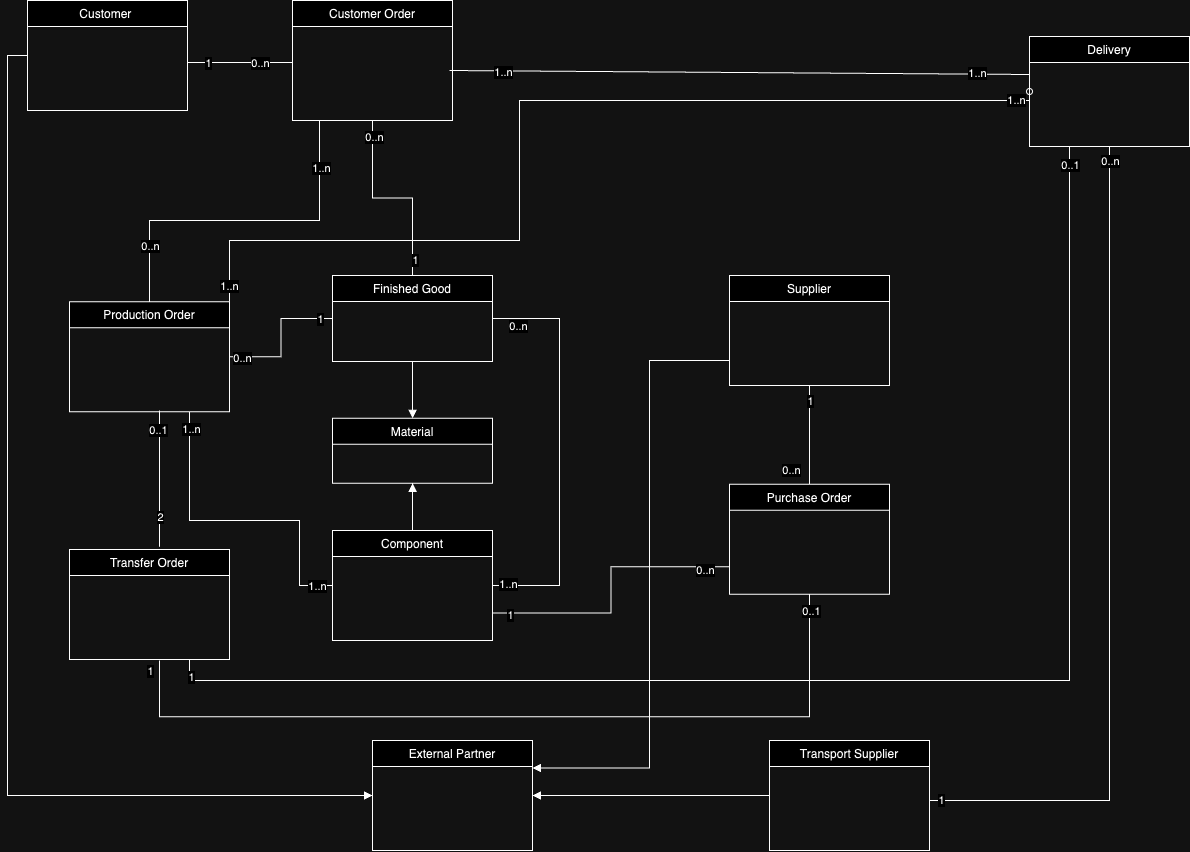

The diagram above was exported from draw.io. Its source (the exported page's mxGraphModel, read from the mxfile embedded in the PNG):
<mxGraphModel dx="1466" dy="981" grid="1" gridSize="10" guides="1" tooltips="1" connect="1" arrows="1" fold="1" page="1" pageScale="1" pageWidth="827" pageHeight="1169" math="0" shadow="0">
  <root>
    <mxCell id="WIyWlLk6GJQsqaUBKTNV-0" />
    <mxCell id="WIyWlLk6GJQsqaUBKTNV-1" parent="WIyWlLk6GJQsqaUBKTNV-0" />
    <mxCell id="isl-ImbiwBMB011s0UND-20" style="edgeStyle=orthogonalEdgeStyle;rounded=0;orthogonalLoop=1;jettySize=auto;html=1;exitX=0.5;exitY=0;exitDx=0;exitDy=0;entryX=0.5;entryY=1;entryDx=0;entryDy=0;endArrow=block;endFill=1;" parent="WIyWlLk6GJQsqaUBKTNV-1" source="zkfFHV4jXpPFQw0GAbJ--0" target="zkfFHV4jXpPFQw0GAbJ--17" edge="1">
      <mxGeometry relative="1" as="geometry" />
    </mxCell>
    <mxCell id="lmAg1TL98hN-qQRVdsQW-1" style="edgeStyle=orthogonalEdgeStyle;rounded=0;orthogonalLoop=1;jettySize=auto;html=1;exitX=0;exitY=0.5;exitDx=0;exitDy=0;entryX=0.75;entryY=1;entryDx=0;entryDy=0;endArrow=baseDash;endFill=0;" edge="1" parent="WIyWlLk6GJQsqaUBKTNV-1" source="zkfFHV4jXpPFQw0GAbJ--0" target="Iv19MnFPwsbPoRR4SzWf-30">
      <mxGeometry relative="1" as="geometry">
        <Array as="points">
          <mxPoint x="340" y="895" />
          <mxPoint x="340" y="830" />
          <mxPoint x="230" y="830" />
        </Array>
      </mxGeometry>
    </mxCell>
    <mxCell id="lmAg1TL98hN-qQRVdsQW-2" value="1..n" style="edgeLabel;html=1;align=center;verticalAlign=middle;resizable=0;points=[];" vertex="1" connectable="0" parent="lmAg1TL98hN-qQRVdsQW-1">
      <mxGeometry x="-0.8981" relative="1" as="geometry">
        <mxPoint as="offset" />
      </mxGeometry>
    </mxCell>
    <mxCell id="lmAg1TL98hN-qQRVdsQW-3" value="1..n" style="edgeLabel;html=1;align=center;verticalAlign=middle;resizable=0;points=[];" vertex="1" connectable="0" parent="lmAg1TL98hN-qQRVdsQW-1">
      <mxGeometry x="0.8965" y="-1" relative="1" as="geometry">
        <mxPoint as="offset" />
      </mxGeometry>
    </mxCell>
    <mxCell id="lmAg1TL98hN-qQRVdsQW-4" style="edgeStyle=orthogonalEdgeStyle;rounded=0;orthogonalLoop=1;jettySize=auto;html=1;exitX=1;exitY=0.75;exitDx=0;exitDy=0;entryX=0;entryY=0.75;entryDx=0;entryDy=0;endArrow=baseDash;endFill=0;" edge="1" parent="WIyWlLk6GJQsqaUBKTNV-1" source="zkfFHV4jXpPFQw0GAbJ--0" target="Iv19MnFPwsbPoRR4SzWf-34">
      <mxGeometry relative="1" as="geometry" />
    </mxCell>
    <mxCell id="lmAg1TL98hN-qQRVdsQW-5" value="1" style="edgeLabel;html=1;align=center;verticalAlign=middle;resizable=0;points=[];" vertex="1" connectable="0" parent="lmAg1TL98hN-qQRVdsQW-4">
      <mxGeometry x="-0.8819" y="-2" relative="1" as="geometry">
        <mxPoint as="offset" />
      </mxGeometry>
    </mxCell>
    <mxCell id="lmAg1TL98hN-qQRVdsQW-6" value="0..n" style="edgeLabel;html=1;align=center;verticalAlign=middle;resizable=0;points=[];" vertex="1" connectable="0" parent="lmAg1TL98hN-qQRVdsQW-4">
      <mxGeometry x="0.8264" y="-3" relative="1" as="geometry">
        <mxPoint as="offset" />
      </mxGeometry>
    </mxCell>
    <mxCell id="zkfFHV4jXpPFQw0GAbJ--0" value="Component" style="swimlane;fontStyle=0;align=center;verticalAlign=top;childLayout=stackLayout;horizontal=1;startSize=26;horizontalStack=0;resizeParent=1;resizeLast=0;collapsible=1;marginBottom=0;rounded=0;shadow=0;strokeWidth=1;" parent="WIyWlLk6GJQsqaUBKTNV-1" vertex="1">
      <mxGeometry x="373" y="840" width="160" height="110" as="geometry">
        <mxRectangle x="230" y="140" width="160" height="26" as="alternateBounds" />
      </mxGeometry>
    </mxCell>
    <mxCell id="isl-ImbiwBMB011s0UND-14" style="edgeStyle=orthogonalEdgeStyle;rounded=0;orthogonalLoop=1;jettySize=auto;html=1;exitX=0;exitY=0.5;exitDx=0;exitDy=0;entryX=1;entryY=0.5;entryDx=0;entryDy=0;endArrow=baseDash;endFill=0;" parent="WIyWlLk6GJQsqaUBKTNV-1" source="zkfFHV4jXpPFQw0GAbJ--6" target="Iv19MnFPwsbPoRR4SzWf-30" edge="1">
      <mxGeometry relative="1" as="geometry" />
    </mxCell>
    <mxCell id="isl-ImbiwBMB011s0UND-17" value="1" style="edgeLabel;html=1;align=center;verticalAlign=middle;resizable=0;points=[];" parent="isl-ImbiwBMB011s0UND-14" vertex="1" connectable="0">
      <mxGeometry x="-0.8184" relative="1" as="geometry">
        <mxPoint as="offset" />
      </mxGeometry>
    </mxCell>
    <mxCell id="isl-ImbiwBMB011s0UND-18" value="0..n" style="edgeLabel;html=1;align=center;verticalAlign=middle;resizable=0;points=[];" parent="isl-ImbiwBMB011s0UND-14" vertex="1" connectable="0">
      <mxGeometry x="0.8314" y="1" relative="1" as="geometry">
        <mxPoint as="offset" />
      </mxGeometry>
    </mxCell>
    <mxCell id="OO0T3N8T9gIciKnUdg-x-2" style="edgeStyle=orthogonalEdgeStyle;rounded=0;orthogonalLoop=1;jettySize=auto;html=1;exitX=0.5;exitY=0;exitDx=0;exitDy=0;entryX=0.5;entryY=1;entryDx=0;entryDy=0;endArrow=baseDash;endFill=0;" parent="WIyWlLk6GJQsqaUBKTNV-1" source="zkfFHV4jXpPFQw0GAbJ--6" target="Iv19MnFPwsbPoRR4SzWf-9" edge="1">
      <mxGeometry relative="1" as="geometry" />
    </mxCell>
    <mxCell id="OO0T3N8T9gIciKnUdg-x-3" value="1" style="edgeLabel;html=1;align=center;verticalAlign=middle;resizable=0;points=[];" parent="OO0T3N8T9gIciKnUdg-x-2" vertex="1" connectable="0">
      <mxGeometry x="-0.8461" y="-2" relative="1" as="geometry">
        <mxPoint as="offset" />
      </mxGeometry>
    </mxCell>
    <mxCell id="OO0T3N8T9gIciKnUdg-x-4" value="0..n" style="edgeLabel;html=1;align=center;verticalAlign=middle;resizable=0;points=[];" parent="OO0T3N8T9gIciKnUdg-x-2" vertex="1" connectable="0">
      <mxGeometry x="0.8264" y="-1" relative="1" as="geometry">
        <mxPoint as="offset" />
      </mxGeometry>
    </mxCell>
    <mxCell id="lmAg1TL98hN-qQRVdsQW-0" style="edgeStyle=orthogonalEdgeStyle;rounded=0;orthogonalLoop=1;jettySize=auto;html=1;exitX=1;exitY=0.5;exitDx=0;exitDy=0;entryX=1;entryY=0.5;entryDx=0;entryDy=0;endArrow=baseDash;endFill=0;" edge="1" parent="WIyWlLk6GJQsqaUBKTNV-1" source="zkfFHV4jXpPFQw0GAbJ--6" target="zkfFHV4jXpPFQw0GAbJ--0">
      <mxGeometry relative="1" as="geometry">
        <Array as="points">
          <mxPoint x="600" y="628" />
          <mxPoint x="600" y="895" />
        </Array>
      </mxGeometry>
    </mxCell>
    <mxCell id="lmAg1TL98hN-qQRVdsQW-10" value="0..n" style="edgeLabel;html=1;align=center;verticalAlign=middle;resizable=0;points=[];" vertex="1" connectable="0" parent="lmAg1TL98hN-qQRVdsQW-0">
      <mxGeometry x="-0.8739" y="-7" relative="1" as="geometry">
        <mxPoint as="offset" />
      </mxGeometry>
    </mxCell>
    <mxCell id="lmAg1TL98hN-qQRVdsQW-11" value="1..n" style="edgeLabel;html=1;align=center;verticalAlign=middle;resizable=0;points=[];" vertex="1" connectable="0" parent="lmAg1TL98hN-qQRVdsQW-0">
      <mxGeometry x="0.9238" y="-2" relative="1" as="geometry">
        <mxPoint as="offset" />
      </mxGeometry>
    </mxCell>
    <mxCell id="zkfFHV4jXpPFQw0GAbJ--6" value="Finished Good" style="swimlane;fontStyle=0;align=center;verticalAlign=top;childLayout=stackLayout;horizontal=1;startSize=26;horizontalStack=0;resizeParent=1;resizeLast=0;collapsible=1;marginBottom=0;rounded=0;shadow=0;strokeWidth=1;" parent="WIyWlLk6GJQsqaUBKTNV-1" vertex="1">
      <mxGeometry x="373" y="585" width="160" height="86" as="geometry">
        <mxRectangle x="130" y="380" width="160" height="26" as="alternateBounds" />
      </mxGeometry>
    </mxCell>
    <mxCell id="isl-ImbiwBMB011s0UND-13" style="edgeStyle=orthogonalEdgeStyle;rounded=0;orthogonalLoop=1;jettySize=auto;html=1;exitX=0.5;exitY=1;exitDx=0;exitDy=0;entryX=0.5;entryY=0;entryDx=0;entryDy=0;endArrow=block;endFill=1;" parent="WIyWlLk6GJQsqaUBKTNV-1" source="zkfFHV4jXpPFQw0GAbJ--6" target="zkfFHV4jXpPFQw0GAbJ--17" edge="1">
      <mxGeometry relative="1" as="geometry">
        <Array as="points">
          <mxPoint x="453" y="670" />
          <mxPoint x="453" y="670" />
        </Array>
      </mxGeometry>
    </mxCell>
    <mxCell id="zkfFHV4jXpPFQw0GAbJ--17" value="Material" style="swimlane;fontStyle=0;align=center;verticalAlign=top;childLayout=stackLayout;horizontal=1;startSize=26;horizontalStack=0;resizeParent=1;resizeLast=0;collapsible=1;marginBottom=0;rounded=0;shadow=0;strokeWidth=1;" parent="WIyWlLk6GJQsqaUBKTNV-1" vertex="1">
      <mxGeometry x="373" y="727.86" width="160" height="65" as="geometry">
        <mxRectangle x="550" y="140" width="160" height="26" as="alternateBounds" />
      </mxGeometry>
    </mxCell>
    <mxCell id="Iv19MnFPwsbPoRR4SzWf-9" value="Customer Order" style="swimlane;fontStyle=0;align=center;verticalAlign=top;childLayout=stackLayout;horizontal=1;startSize=26;horizontalStack=0;resizeParent=1;resizeLast=0;collapsible=1;marginBottom=0;rounded=0;shadow=0;strokeWidth=1;" parent="WIyWlLk6GJQsqaUBKTNV-1" vertex="1">
      <mxGeometry x="333" y="310" width="160" height="120" as="geometry">
        <mxRectangle x="550" y="140" width="160" height="26" as="alternateBounds" />
      </mxGeometry>
    </mxCell>
    <mxCell id="_pj6HivJfTZPj4mDIEGA-5" style="edgeStyle=orthogonalEdgeStyle;rounded=0;orthogonalLoop=1;jettySize=auto;html=1;exitX=0;exitY=0.5;exitDx=0;exitDy=0;entryX=0;entryY=0.5;entryDx=0;entryDy=0;endArrow=block;endFill=1;" parent="WIyWlLk6GJQsqaUBKTNV-1" source="Iv19MnFPwsbPoRR4SzWf-15" target="Iv19MnFPwsbPoRR4SzWf-45" edge="1">
      <mxGeometry relative="1" as="geometry" />
    </mxCell>
    <mxCell id="Iv19MnFPwsbPoRR4SzWf-15" value="Customer " style="swimlane;fontStyle=0;align=center;verticalAlign=top;childLayout=stackLayout;horizontal=1;startSize=26;horizontalStack=0;resizeParent=1;resizeLast=0;collapsible=1;marginBottom=0;rounded=0;shadow=0;strokeWidth=1;" parent="WIyWlLk6GJQsqaUBKTNV-1" vertex="1">
      <mxGeometry x="68" y="310" width="160" height="110" as="geometry">
        <mxRectangle x="550" y="140" width="160" height="26" as="alternateBounds" />
      </mxGeometry>
    </mxCell>
    <mxCell id="Iv19MnFPwsbPoRR4SzWf-21" value="" style="endArrow=none;html=1;rounded=0;" parent="WIyWlLk6GJQsqaUBKTNV-1" edge="1">
      <mxGeometry width="50" height="50" relative="1" as="geometry">
        <mxPoint x="333" y="372" as="sourcePoint" />
        <mxPoint x="228" y="372" as="targetPoint" />
      </mxGeometry>
    </mxCell>
    <mxCell id="Iv19MnFPwsbPoRR4SzWf-24" value="1" style="edgeLabel;html=1;align=center;verticalAlign=middle;resizable=0;points=[];" parent="Iv19MnFPwsbPoRR4SzWf-21" vertex="1" connectable="0">
      <mxGeometry x="0.1944" y="3" relative="1" as="geometry">
        <mxPoint x="-22" y="-3" as="offset" />
      </mxGeometry>
    </mxCell>
    <mxCell id="Iv19MnFPwsbPoRR4SzWf-25" value="0..n" style="edgeLabel;html=1;align=center;verticalAlign=middle;resizable=0;points=[];" parent="Iv19MnFPwsbPoRR4SzWf-21" vertex="1" connectable="0">
      <mxGeometry x="-0.0278" relative="1" as="geometry">
        <mxPoint x="19" as="offset" />
      </mxGeometry>
    </mxCell>
    <mxCell id="isl-ImbiwBMB011s0UND-24" style="edgeStyle=orthogonalEdgeStyle;rounded=0;orthogonalLoop=1;jettySize=auto;html=1;exitX=1;exitY=0;exitDx=0;exitDy=0;entryX=0;entryY=0.5;entryDx=0;entryDy=0;endArrow=oval;endFill=0;" parent="WIyWlLk6GJQsqaUBKTNV-1" source="Iv19MnFPwsbPoRR4SzWf-30" target="Iv19MnFPwsbPoRR4SzWf-40" edge="1">
      <mxGeometry relative="1" as="geometry">
        <Array as="points">
          <mxPoint x="270" y="550" />
          <mxPoint x="560" y="550" />
          <mxPoint x="560" y="410" />
          <mxPoint x="1070" y="410" />
        </Array>
      </mxGeometry>
    </mxCell>
    <mxCell id="isl-ImbiwBMB011s0UND-25" value="1..n" style="edgeLabel;html=1;align=center;verticalAlign=middle;resizable=0;points=[];" parent="isl-ImbiwBMB011s0UND-24" vertex="1" connectable="0">
      <mxGeometry x="-0.97" y="1" relative="1" as="geometry">
        <mxPoint as="offset" />
      </mxGeometry>
    </mxCell>
    <mxCell id="isl-ImbiwBMB011s0UND-26" value="1..n" style="edgeLabel;html=1;align=center;verticalAlign=middle;resizable=0;points=[];" parent="isl-ImbiwBMB011s0UND-24" vertex="1" connectable="0">
      <mxGeometry x="0.9545" y="1" relative="1" as="geometry">
        <mxPoint as="offset" />
      </mxGeometry>
    </mxCell>
    <mxCell id="Iv19MnFPwsbPoRR4SzWf-30" value="Production Order" style="swimlane;fontStyle=0;align=center;verticalAlign=top;childLayout=stackLayout;horizontal=1;startSize=26;horizontalStack=0;resizeParent=1;resizeLast=0;collapsible=1;marginBottom=0;rounded=0;shadow=0;strokeWidth=1;" parent="WIyWlLk6GJQsqaUBKTNV-1" vertex="1">
      <mxGeometry x="110" y="611.17" width="160" height="110" as="geometry">
        <mxRectangle x="550" y="140" width="160" height="26" as="alternateBounds" />
      </mxGeometry>
    </mxCell>
    <mxCell id="Iv19MnFPwsbPoRR4SzWf-34" value="Purchase Order" style="swimlane;fontStyle=0;align=center;verticalAlign=top;childLayout=stackLayout;horizontal=1;startSize=26;horizontalStack=0;resizeParent=1;resizeLast=0;collapsible=1;marginBottom=0;rounded=0;shadow=0;strokeWidth=1;" parent="WIyWlLk6GJQsqaUBKTNV-1" vertex="1">
      <mxGeometry x="770" y="793.83" width="160" height="110" as="geometry">
        <mxRectangle x="550" y="140" width="160" height="26" as="alternateBounds" />
      </mxGeometry>
    </mxCell>
    <mxCell id="Iv19MnFPwsbPoRR4SzWf-38" value="Transfer Order" style="swimlane;fontStyle=0;align=center;verticalAlign=top;childLayout=stackLayout;horizontal=1;startSize=26;horizontalStack=0;resizeParent=1;resizeLast=0;collapsible=1;marginBottom=0;rounded=0;shadow=0;strokeWidth=1;" parent="WIyWlLk6GJQsqaUBKTNV-1" vertex="1">
      <mxGeometry x="110" y="859.05" width="160" height="110" as="geometry">
        <mxRectangle x="550" y="140" width="160" height="26" as="alternateBounds" />
      </mxGeometry>
    </mxCell>
    <mxCell id="_pj6HivJfTZPj4mDIEGA-2" style="edgeStyle=orthogonalEdgeStyle;rounded=0;orthogonalLoop=1;jettySize=auto;html=1;exitX=0;exitY=0.5;exitDx=0;exitDy=0;entryX=1;entryY=0.25;entryDx=0;entryDy=0;endArrow=block;endFill=1;" parent="WIyWlLk6GJQsqaUBKTNV-1" source="Iv19MnFPwsbPoRR4SzWf-39" target="Iv19MnFPwsbPoRR4SzWf-45" edge="1">
      <mxGeometry relative="1" as="geometry">
        <Array as="points">
          <mxPoint x="770" y="670" />
          <mxPoint x="690" y="670" />
          <mxPoint x="690" y="1077" />
        </Array>
      </mxGeometry>
    </mxCell>
    <mxCell id="Iv19MnFPwsbPoRR4SzWf-39" value="Supplier" style="swimlane;fontStyle=0;align=center;verticalAlign=top;childLayout=stackLayout;horizontal=1;startSize=26;horizontalStack=0;resizeParent=1;resizeLast=0;collapsible=1;marginBottom=0;rounded=0;shadow=0;strokeWidth=1;" parent="WIyWlLk6GJQsqaUBKTNV-1" vertex="1">
      <mxGeometry x="770" y="585" width="160" height="110" as="geometry">
        <mxRectangle x="550" y="140" width="160" height="26" as="alternateBounds" />
      </mxGeometry>
    </mxCell>
    <mxCell id="lmAg1TL98hN-qQRVdsQW-7" style="edgeStyle=orthogonalEdgeStyle;rounded=0;orthogonalLoop=1;jettySize=auto;html=1;exitX=0.25;exitY=1;exitDx=0;exitDy=0;entryX=0.75;entryY=1;entryDx=0;entryDy=0;endArrow=baseDash;endFill=0;" edge="1" parent="WIyWlLk6GJQsqaUBKTNV-1" source="Iv19MnFPwsbPoRR4SzWf-40" target="Iv19MnFPwsbPoRR4SzWf-38">
      <mxGeometry relative="1" as="geometry">
        <Array as="points">
          <mxPoint x="1110" y="990" />
          <mxPoint x="230" y="990" />
        </Array>
      </mxGeometry>
    </mxCell>
    <mxCell id="lmAg1TL98hN-qQRVdsQW-8" value="0..1" style="edgeLabel;html=1;align=center;verticalAlign=middle;resizable=0;points=[];" vertex="1" connectable="0" parent="lmAg1TL98hN-qQRVdsQW-7">
      <mxGeometry x="-0.9735" relative="1" as="geometry">
        <mxPoint as="offset" />
      </mxGeometry>
    </mxCell>
    <mxCell id="lmAg1TL98hN-qQRVdsQW-9" value="1" style="edgeLabel;html=1;align=center;verticalAlign=middle;resizable=0;points=[];" vertex="1" connectable="0" parent="lmAg1TL98hN-qQRVdsQW-7">
      <mxGeometry x="0.9762" y="-1" relative="1" as="geometry">
        <mxPoint y="1" as="offset" />
      </mxGeometry>
    </mxCell>
    <mxCell id="Iv19MnFPwsbPoRR4SzWf-40" value="Delivery" style="swimlane;fontStyle=0;align=center;verticalAlign=top;childLayout=stackLayout;horizontal=1;startSize=26;horizontalStack=0;resizeParent=1;resizeLast=0;collapsible=1;marginBottom=0;rounded=0;shadow=0;strokeWidth=1;" parent="WIyWlLk6GJQsqaUBKTNV-1" vertex="1">
      <mxGeometry x="1070" y="346" width="160" height="110" as="geometry">
        <mxRectangle x="550" y="140" width="160" height="26" as="alternateBounds" />
      </mxGeometry>
    </mxCell>
    <mxCell id="Iv19MnFPwsbPoRR4SzWf-45" value="External Partner" style="swimlane;fontStyle=0;align=center;verticalAlign=top;childLayout=stackLayout;horizontal=1;startSize=26;horizontalStack=0;resizeParent=1;resizeLast=0;collapsible=1;marginBottom=0;rounded=0;shadow=0;strokeWidth=1;" parent="WIyWlLk6GJQsqaUBKTNV-1" vertex="1">
      <mxGeometry x="413" y="1050" width="160" height="110" as="geometry">
        <mxRectangle x="550" y="140" width="160" height="26" as="alternateBounds" />
      </mxGeometry>
    </mxCell>
    <mxCell id="Iv19MnFPwsbPoRR4SzWf-48" value="" style="endArrow=baseDash;endSize=10;endFill=0;shadow=0;strokeWidth=1;rounded=0;edgeStyle=elbowEdgeStyle;elbow=vertical;exitX=0.5;exitY=1;exitDx=0;exitDy=0;" parent="WIyWlLk6GJQsqaUBKTNV-1" source="Iv19MnFPwsbPoRR4SzWf-40" edge="1">
      <mxGeometry width="160" relative="1" as="geometry">
        <mxPoint x="708" y="910" as="sourcePoint" />
        <mxPoint x="970" y="1110" as="targetPoint" />
        <Array as="points">
          <mxPoint x="780" y="1110" />
        </Array>
      </mxGeometry>
    </mxCell>
    <mxCell id="isl-ImbiwBMB011s0UND-22" value="0..n" style="edgeLabel;html=1;align=center;verticalAlign=middle;resizable=0;points=[];" parent="Iv19MnFPwsbPoRR4SzWf-48" vertex="1" connectable="0">
      <mxGeometry x="-0.9664" relative="1" as="geometry">
        <mxPoint as="offset" />
      </mxGeometry>
    </mxCell>
    <mxCell id="isl-ImbiwBMB011s0UND-23" value="1" style="edgeLabel;html=1;align=center;verticalAlign=middle;resizable=0;points=[];" parent="Iv19MnFPwsbPoRR4SzWf-48" vertex="1" connectable="0">
      <mxGeometry x="0.9736" y="-1" relative="1" as="geometry">
        <mxPoint as="offset" />
      </mxGeometry>
    </mxCell>
    <mxCell id="Iv19MnFPwsbPoRR4SzWf-55" value="" style="endArrow=none;html=1;rounded=0;entryX=0;entryY=0.5;entryDx=0;entryDy=0;" parent="WIyWlLk6GJQsqaUBKTNV-1" edge="1">
      <mxGeometry width="50" height="50" relative="1" as="geometry">
        <mxPoint x="490" y="380" as="sourcePoint" />
        <mxPoint x="1070" y="384" as="targetPoint" />
      </mxGeometry>
    </mxCell>
    <mxCell id="Iv19MnFPwsbPoRR4SzWf-68" value="1..n" style="edgeLabel;html=1;align=center;verticalAlign=middle;resizable=0;points=[];" parent="Iv19MnFPwsbPoRR4SzWf-55" vertex="1" connectable="0">
      <mxGeometry x="-0.8195" y="-1" relative="1" as="geometry">
        <mxPoint as="offset" />
      </mxGeometry>
    </mxCell>
    <mxCell id="Iv19MnFPwsbPoRR4SzWf-69" value="1..n" style="edgeLabel;html=1;align=center;verticalAlign=middle;resizable=0;points=[];" parent="Iv19MnFPwsbPoRR4SzWf-55" vertex="1" connectable="0">
      <mxGeometry x="0.8196" y="1" relative="1" as="geometry">
        <mxPoint as="offset" />
      </mxGeometry>
    </mxCell>
    <mxCell id="Iv19MnFPwsbPoRR4SzWf-56" value="" style="endArrow=none;html=1;rounded=0;exitX=0.5;exitY=0;exitDx=0;exitDy=0;" parent="WIyWlLk6GJQsqaUBKTNV-1" source="Iv19MnFPwsbPoRR4SzWf-30" edge="1">
      <mxGeometry width="50" height="50" relative="1" as="geometry">
        <mxPoint x="708" y="586" as="sourcePoint" />
        <mxPoint x="360" y="430" as="targetPoint" />
        <Array as="points">
          <mxPoint x="190" y="530" />
          <mxPoint x="280" y="530" />
          <mxPoint x="360" y="530" />
        </Array>
      </mxGeometry>
    </mxCell>
    <mxCell id="Iv19MnFPwsbPoRR4SzWf-57" value="1..n" style="edgeLabel;html=1;align=center;verticalAlign=middle;resizable=0;points=[];" parent="Iv19MnFPwsbPoRR4SzWf-56" vertex="1" connectable="0">
      <mxGeometry x="0.6725" y="-1" relative="1" as="geometry">
        <mxPoint y="-10" as="offset" />
      </mxGeometry>
    </mxCell>
    <mxCell id="Iv19MnFPwsbPoRR4SzWf-58" value="0..n" style="edgeLabel;html=1;align=center;verticalAlign=middle;resizable=0;points=[];" parent="Iv19MnFPwsbPoRR4SzWf-56" vertex="1" connectable="0">
      <mxGeometry x="-0.6758" relative="1" as="geometry">
        <mxPoint y="1" as="offset" />
      </mxGeometry>
    </mxCell>
    <mxCell id="Iv19MnFPwsbPoRR4SzWf-71" value="" style="endArrow=none;html=1;rounded=0;exitX=0.562;exitY=-0.025;exitDx=0;exitDy=0;exitPerimeter=0;" parent="WIyWlLk6GJQsqaUBKTNV-1" source="Iv19MnFPwsbPoRR4SzWf-38" edge="1">
      <mxGeometry width="50" height="50" relative="1" as="geometry">
        <mxPoint x="748" y="970" as="sourcePoint" />
        <mxPoint x="200" y="720" as="targetPoint" />
      </mxGeometry>
    </mxCell>
    <mxCell id="Iv19MnFPwsbPoRR4SzWf-72" value="0..1" style="edgeLabel;html=1;align=center;verticalAlign=middle;resizable=0;points=[];" parent="Iv19MnFPwsbPoRR4SzWf-71" vertex="1" connectable="0">
      <mxGeometry x="0.7235" y="2" relative="1" as="geometry">
        <mxPoint as="offset" />
      </mxGeometry>
    </mxCell>
    <mxCell id="Iv19MnFPwsbPoRR4SzWf-73" value="2" style="edgeLabel;html=1;align=center;verticalAlign=middle;resizable=0;points=[];" parent="Iv19MnFPwsbPoRR4SzWf-71" vertex="1" connectable="0">
      <mxGeometry x="-0.5605" relative="1" as="geometry">
        <mxPoint as="offset" />
      </mxGeometry>
    </mxCell>
    <mxCell id="Iv19MnFPwsbPoRR4SzWf-74" value="" style="endArrow=none;html=1;rounded=0;entryX=0.5;entryY=1;entryDx=0;entryDy=0;" parent="WIyWlLk6GJQsqaUBKTNV-1" target="Iv19MnFPwsbPoRR4SzWf-34" edge="1">
      <mxGeometry width="50" height="50" relative="1" as="geometry">
        <mxPoint x="200" y="970" as="sourcePoint" />
        <mxPoint x="850" y="919.9999999999999" as="targetPoint" />
        <Array as="points">
          <mxPoint x="200" y="1006.17" />
          <mxPoint x="200" y="1026.17" />
          <mxPoint x="400" y="1026.17" />
          <mxPoint x="850" y="1026.17" />
        </Array>
      </mxGeometry>
    </mxCell>
    <mxCell id="Iv19MnFPwsbPoRR4SzWf-75" value="0..1" style="edgeLabel;html=1;align=center;verticalAlign=middle;resizable=0;points=[];" parent="Iv19MnFPwsbPoRR4SzWf-74" vertex="1" connectable="0">
      <mxGeometry x="0.8392" y="-1" relative="1" as="geometry">
        <mxPoint y="-51" as="offset" />
      </mxGeometry>
    </mxCell>
    <mxCell id="Iv19MnFPwsbPoRR4SzWf-76" value="1" style="edgeLabel;html=1;align=center;verticalAlign=middle;resizable=0;points=[];" parent="Iv19MnFPwsbPoRR4SzWf-74" vertex="1" connectable="0">
      <mxGeometry x="-0.8328" y="-2" relative="1" as="geometry">
        <mxPoint x="-22" y="-48" as="offset" />
      </mxGeometry>
    </mxCell>
    <mxCell id="Iv19MnFPwsbPoRR4SzWf-77" value="" style="endArrow=none;html=1;rounded=0;exitX=0.5;exitY=1;exitDx=0;exitDy=0;entryX=0.5;entryY=0;entryDx=0;entryDy=0;" parent="WIyWlLk6GJQsqaUBKTNV-1" source="Iv19MnFPwsbPoRR4SzWf-39" target="Iv19MnFPwsbPoRR4SzWf-34" edge="1">
      <mxGeometry width="50" height="50" relative="1" as="geometry">
        <mxPoint x="980" y="753.83" as="sourcePoint" />
        <mxPoint x="870" y="753.83" as="targetPoint" />
        <Array as="points" />
      </mxGeometry>
    </mxCell>
    <mxCell id="Iv19MnFPwsbPoRR4SzWf-78" value="0..n" style="edgeLabel;html=1;align=center;verticalAlign=middle;resizable=0;points=[];" parent="Iv19MnFPwsbPoRR4SzWf-77" vertex="1" connectable="0">
      <mxGeometry x="0.7235" y="-1" relative="1" as="geometry">
        <mxPoint x="-18" y="-1" as="offset" />
      </mxGeometry>
    </mxCell>
    <mxCell id="Iv19MnFPwsbPoRR4SzWf-79" value="1" style="edgeLabel;html=1;align=center;verticalAlign=middle;resizable=0;points=[];" parent="Iv19MnFPwsbPoRR4SzWf-77" vertex="1" connectable="0">
      <mxGeometry x="-0.684" relative="1" as="geometry">
        <mxPoint as="offset" />
      </mxGeometry>
    </mxCell>
    <mxCell id="_pj6HivJfTZPj4mDIEGA-6" style="edgeStyle=orthogonalEdgeStyle;rounded=0;orthogonalLoop=1;jettySize=auto;html=1;exitX=0;exitY=0.5;exitDx=0;exitDy=0;entryX=1;entryY=0.5;entryDx=0;entryDy=0;endArrow=block;endFill=1;" parent="WIyWlLk6GJQsqaUBKTNV-1" source="isl-ImbiwBMB011s0UND-19" target="Iv19MnFPwsbPoRR4SzWf-45" edge="1">
      <mxGeometry relative="1" as="geometry" />
    </mxCell>
    <mxCell id="isl-ImbiwBMB011s0UND-19" value="Transport Supplier" style="swimlane;fontStyle=0;align=center;verticalAlign=top;childLayout=stackLayout;horizontal=1;startSize=26;horizontalStack=0;resizeParent=1;resizeLast=0;collapsible=1;marginBottom=0;rounded=0;shadow=0;strokeWidth=1;" parent="WIyWlLk6GJQsqaUBKTNV-1" vertex="1">
      <mxGeometry x="810" y="1050" width="160" height="110" as="geometry">
        <mxRectangle x="550" y="140" width="160" height="26" as="alternateBounds" />
      </mxGeometry>
    </mxCell>
  </root>
</mxGraphModel>